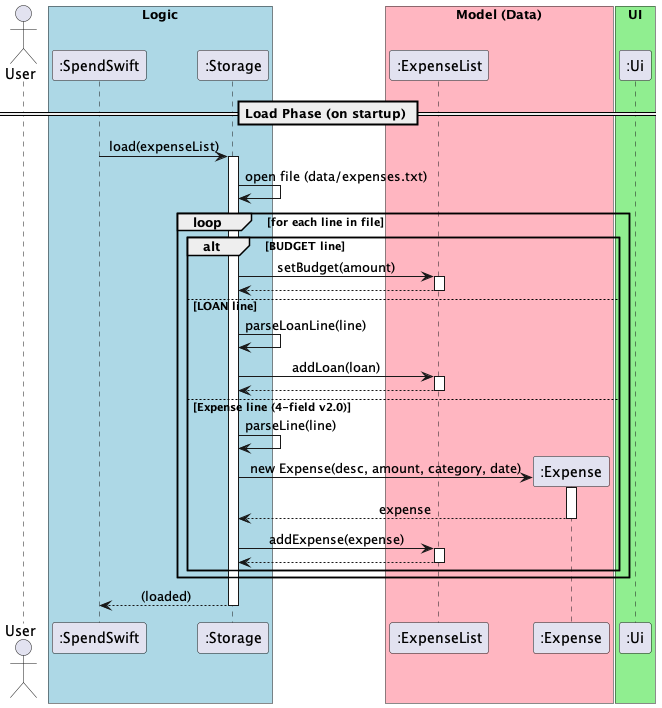

The diagram above was rendered by PlantUML. Its source (embedded in the PNG):
@startuml
skinparam backgroundColor white
skinparam sequenceMessageAlign center

actor User

box "Logic" #LightBlue
    participant ":SpendSwift" as SpendSwift
    participant ":Storage" as Storage
end box

box "Model (Data)" #LightPink
    participant ":ExpenseList" as ExpenseList
    participant ":Expense" as Expense
end box

box "UI" #LightGreen
    participant ":Ui" as Ui
end box

== Load Phase (on startup) ==

SpendSwift -> Storage : load(expenseList)
activate Storage

Storage -> Storage : open file (data/expenses.txt)

loop for each line in file
    alt BUDGET line
        Storage -> ExpenseList : setBudget(amount)
        activate ExpenseList
        ExpenseList --> Storage
        deactivate ExpenseList
    else LOAN line
        Storage -> Storage : parseLoanLine(line)
        Storage -> ExpenseList : addLoan(loan)
        activate ExpenseList
        ExpenseList --> Storage
        deactivate ExpenseList
    else Expense line (4-field v2.0)
        Storage -> Storage : parseLine(line)
        create Expense
        Storage -> Expense : new Expense(desc, amount, category, date)
        activate Expense
        Expense --> Storage : expense
        deactivate Expense
        Storage -> ExpenseList : addExpense(expense)
        activate ExpenseList
        ExpenseList --> Storage
        deactivate ExpenseList
    end
end

Storage --> SpendSwift : (loaded)
deactivate Storage

@enduml